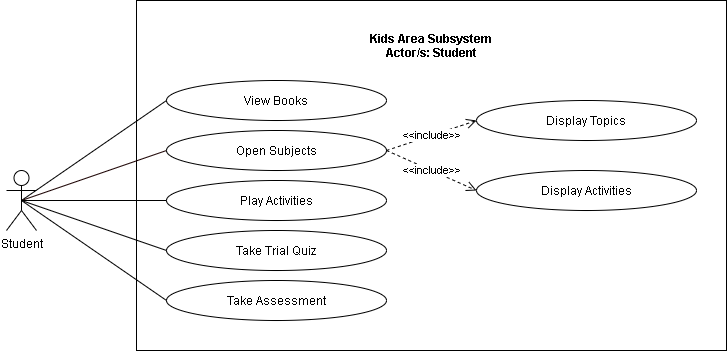

The diagram above was exported from draw.io. Its source (the exported page's mxGraphModel, read from the mxfile embedded in the PNG):
<mxGraphModel dx="926" dy="626" grid="1" gridSize="10" guides="1" tooltips="1" connect="1" arrows="1" fold="1" page="1" pageScale="1" pageWidth="850" pageHeight="1100" math="0" shadow="0">
  <root>
    <mxCell id="Jo3kUKc6LBrxrpF2kEKV-0" />
    <mxCell id="Jo3kUKc6LBrxrpF2kEKV-1" parent="Jo3kUKc6LBrxrpF2kEKV-0" />
    <mxCell id="46ySUmIeTRIyTcdMOluE-0" value="" style="html=1;fillColor=none;" parent="Jo3kUKc6LBrxrpF2kEKV-1" vertex="1">
      <mxGeometry x="330" y="160" width="590" height="350" as="geometry" />
    </mxCell>
    <mxCell id="46ySUmIeTRIyTcdMOluE-1" style="edgeStyle=none;rounded=0;jumpStyle=arc;jumpSize=14;orthogonalLoop=1;jettySize=auto;html=1;exitX=0.5;exitY=0.5;exitDx=0;exitDy=0;exitPerimeter=0;entryX=0;entryY=0.5;entryDx=0;entryDy=0;startArrow=none;startFill=0;endArrow=none;endFill=0;startSize=11;endSize=11;" parent="Jo3kUKc6LBrxrpF2kEKV-1" source="46ySUmIeTRIyTcdMOluE-15" target="46ySUmIeTRIyTcdMOluE-17" edge="1">
      <mxGeometry relative="1" as="geometry">
        <mxPoint x="370" y="330" as="targetPoint" />
      </mxGeometry>
    </mxCell>
    <mxCell id="46ySUmIeTRIyTcdMOluE-4" style="edgeStyle=none;rounded=0;orthogonalLoop=1;jettySize=auto;html=1;exitX=0.5;exitY=0.5;exitDx=0;exitDy=0;exitPerimeter=0;entryX=0;entryY=0.5;entryDx=0;entryDy=0;endArrow=none;endFill=0;strokeColor=#190000;" parent="Jo3kUKc6LBrxrpF2kEKV-1" source="46ySUmIeTRIyTcdMOluE-15" target="46ySUmIeTRIyTcdMOluE-20" edge="1">
      <mxGeometry relative="1" as="geometry" />
    </mxCell>
    <mxCell id="46ySUmIeTRIyTcdMOluE-8" style="edgeStyle=none;rounded=0;orthogonalLoop=1;jettySize=auto;html=1;exitX=0.5;exitY=0.5;exitDx=0;exitDy=0;exitPerimeter=0;entryX=0;entryY=0.5;entryDx=0;entryDy=0;endArrow=none;endFill=0;" parent="Jo3kUKc6LBrxrpF2kEKV-1" source="46ySUmIeTRIyTcdMOluE-15" target="46ySUmIeTRIyTcdMOluE-24" edge="1">
      <mxGeometry relative="1" as="geometry" />
    </mxCell>
    <mxCell id="46ySUmIeTRIyTcdMOluE-9" style="edgeStyle=none;rounded=0;orthogonalLoop=1;jettySize=auto;html=1;exitX=0.5;exitY=0.5;exitDx=0;exitDy=0;exitPerimeter=0;entryX=0;entryY=0.5;entryDx=0;entryDy=0;endArrow=none;endFill=0;" parent="Jo3kUKc6LBrxrpF2kEKV-1" source="46ySUmIeTRIyTcdMOluE-15" target="46ySUmIeTRIyTcdMOluE-25" edge="1">
      <mxGeometry relative="1" as="geometry" />
    </mxCell>
    <mxCell id="BiR8g_WS07bivBs_Ur8B-3" style="edgeStyle=none;rounded=0;orthogonalLoop=1;jettySize=auto;html=1;exitX=0.5;exitY=0.5;exitDx=0;exitDy=0;exitPerimeter=0;entryX=0;entryY=0.5;entryDx=0;entryDy=0;endArrow=none;endFill=0;endSize=8;" parent="Jo3kUKc6LBrxrpF2kEKV-1" source="46ySUmIeTRIyTcdMOluE-15" target="BiR8g_WS07bivBs_Ur8B-0" edge="1">
      <mxGeometry relative="1" as="geometry" />
    </mxCell>
    <mxCell id="46ySUmIeTRIyTcdMOluE-15" value="Student" style="shape=umlActor;verticalLabelPosition=bottom;verticalAlign=top;html=1;fillColor=none;" parent="Jo3kUKc6LBrxrpF2kEKV-1" vertex="1">
      <mxGeometry x="200" y="330" width="30" height="60" as="geometry" />
    </mxCell>
    <mxCell id="46ySUmIeTRIyTcdMOluE-16" value="Kids Area Subsystem&#10;Actor/s: Student" style="text;align=center;fontStyle=1;verticalAlign=middle;spacingLeft=3;spacingRight=3;strokeColor=none;rotatable=0;points=[[0,0.5],[1,0.5]];portConstraint=eastwest;fillColor=none;" parent="Jo3kUKc6LBrxrpF2kEKV-1" vertex="1">
      <mxGeometry x="465" y="190" width="320" height="30" as="geometry" />
    </mxCell>
    <mxCell id="46ySUmIeTRIyTcdMOluE-17" value="View Books" style="ellipse;whiteSpace=wrap;html=1;fillColor=none;" parent="Jo3kUKc6LBrxrpF2kEKV-1" vertex="1">
      <mxGeometry x="360" y="240" width="220" height="40" as="geometry" />
    </mxCell>
    <mxCell id="p7UkHFmexzKI3hH2mevI-1" value="&amp;lt;&amp;lt;include&amp;gt;&amp;gt;" style="edgeStyle=none;rounded=0;orthogonalLoop=1;jettySize=auto;html=1;exitX=1;exitY=0.5;exitDx=0;exitDy=0;entryX=0;entryY=0.5;entryDx=0;entryDy=0;endArrow=open;endFill=0;endSize=8;dashed=1;" parent="Jo3kUKc6LBrxrpF2kEKV-1" source="46ySUmIeTRIyTcdMOluE-20" target="p7UkHFmexzKI3hH2mevI-0" edge="1">
      <mxGeometry relative="1" as="geometry">
        <Array as="points" />
      </mxGeometry>
    </mxCell>
    <mxCell id="BiR8g_WS07bivBs_Ur8B-2" value="&amp;lt;&amp;lt;include&amp;gt;&amp;gt;" style="edgeStyle=none;rounded=0;orthogonalLoop=1;jettySize=auto;html=1;exitX=1;exitY=0.5;exitDx=0;exitDy=0;entryX=0;entryY=0.5;entryDx=0;entryDy=0;dashed=1;endArrow=open;endFill=0;endSize=8;" parent="Jo3kUKc6LBrxrpF2kEKV-1" source="46ySUmIeTRIyTcdMOluE-20" target="BiR8g_WS07bivBs_Ur8B-1" edge="1">
      <mxGeometry relative="1" as="geometry" />
    </mxCell>
    <mxCell id="46ySUmIeTRIyTcdMOluE-20" value="Open Subjects" style="ellipse;whiteSpace=wrap;html=1;fillColor=none;" parent="Jo3kUKc6LBrxrpF2kEKV-1" vertex="1">
      <mxGeometry x="360" y="290" width="220" height="40" as="geometry" />
    </mxCell>
    <mxCell id="46ySUmIeTRIyTcdMOluE-24" value="Play Activities" style="ellipse;whiteSpace=wrap;html=1;fillColor=none;" parent="Jo3kUKc6LBrxrpF2kEKV-1" vertex="1">
      <mxGeometry x="360" y="340" width="220" height="40" as="geometry" />
    </mxCell>
    <mxCell id="46ySUmIeTRIyTcdMOluE-25" value="Take Trial Quiz" style="ellipse;whiteSpace=wrap;html=1;fillColor=none;" parent="Jo3kUKc6LBrxrpF2kEKV-1" vertex="1">
      <mxGeometry x="360" y="390" width="220" height="40" as="geometry" />
    </mxCell>
    <mxCell id="p7UkHFmexzKI3hH2mevI-0" value="Display Topics" style="ellipse;whiteSpace=wrap;html=1;fillColor=none;" parent="Jo3kUKc6LBrxrpF2kEKV-1" vertex="1">
      <mxGeometry x="670" y="260" width="220" height="40" as="geometry" />
    </mxCell>
    <mxCell id="BiR8g_WS07bivBs_Ur8B-0" value="Take Assessment" style="ellipse;whiteSpace=wrap;html=1;fillColor=none;" parent="Jo3kUKc6LBrxrpF2kEKV-1" vertex="1">
      <mxGeometry x="360" y="440" width="220" height="40" as="geometry" />
    </mxCell>
    <mxCell id="BiR8g_WS07bivBs_Ur8B-1" value="Display Activities" style="ellipse;whiteSpace=wrap;html=1;fillColor=none;" parent="Jo3kUKc6LBrxrpF2kEKV-1" vertex="1">
      <mxGeometry x="670" y="330" width="220" height="40" as="geometry" />
    </mxCell>
  </root>
</mxGraphModel>